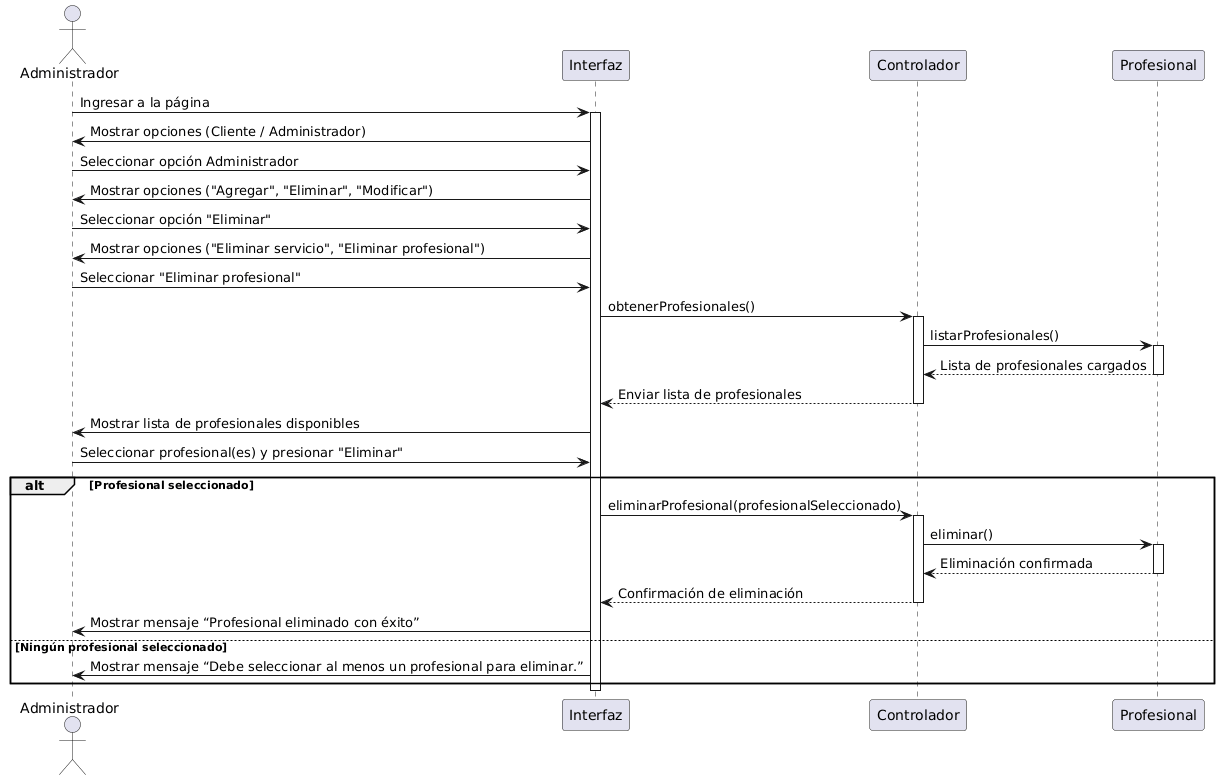

The diagram above was rendered by PlantUML. Its source (embedded in the PNG):
@startuml
actor Administrador
participant "Interfaz" as Web
participant "Controlador" as Controlador
participant "Profesional" as Profesional


Administrador -> Web: Ingresar a la página
activate Web

Web -> Administrador: Mostrar opciones (Cliente / Administrador)
Administrador -> Web: Seleccionar opción Administrador

Web -> Administrador: Mostrar opciones ("Agregar", "Eliminar", "Modificar")
Administrador -> Web: Seleccionar opción "Eliminar"

Web -> Administrador: Mostrar opciones ("Eliminar servicio", "Eliminar profesional")
Administrador -> Web: Seleccionar "Eliminar profesional"

Web -> Controlador: obtenerProfesionales()
activate Controlador
Controlador -> Profesional: listarProfesionales()
activate Profesional
Profesional --> Controlador: Lista de profesionales cargados
deactivate Profesional
Controlador --> Web: Enviar lista de profesionales
deactivate Controlador

Web -> Administrador: Mostrar lista de profesionales disponibles
Administrador -> Web: Seleccionar profesional(es) y presionar "Eliminar"

alt Profesional seleccionado
    Web -> Controlador: eliminarProfesional(profesionalSeleccionado)
    activate Controlador
    Controlador -> Profesional: eliminar()
    activate Profesional
    Profesional --> Controlador: Eliminación confirmada
    deactivate Profesional
    Controlador --> Web: Confirmación de eliminación
    deactivate Controlador
    Web -> Administrador: Mostrar mensaje “Profesional eliminado con éxito”

else Ningún profesional seleccionado
    Web -> Administrador: Mostrar mensaje “Debe seleccionar al menos un profesional para eliminar.”
end

deactivate Web
@enduml